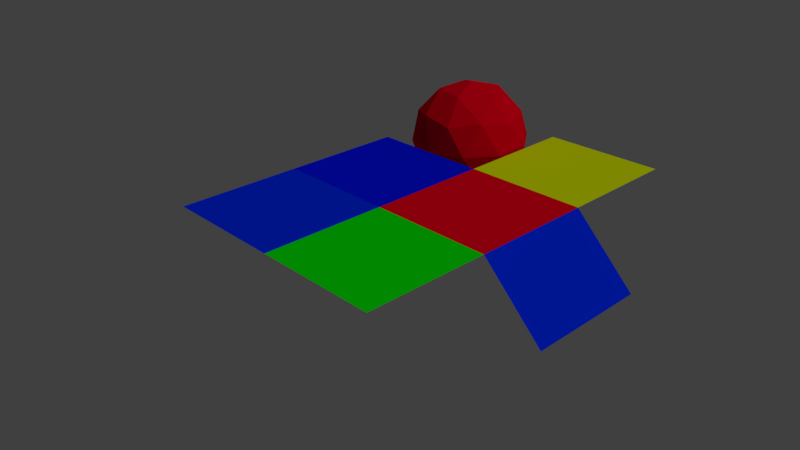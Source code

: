 # Source: Exporter.blend  (saved by Blender 2.76.11; exported with 4.5.12 LTS)
import bpy
from mathutils import Matrix  # noqa: F401  (used for matrix-valued properties, if any)

bpy.ops.wm.read_factory_settings(use_empty=True)
scene = bpy.context.scene
scene.name = 'Scene'

# ---- collections
col_collection_1 = bpy.data.collections.new('Collection 1'); scene.collection.children.link(col_collection_1)

# ---- materials (node trees are filled in below, after node groups)
mat_material_003 = bpy.data.materials.new('Material.003')
mat_material_003.alpha_threshold = 0.0
mat_material_003.use_transparent_shadow = False
mat_material_003.diffuse_color = (0.8, 0.0, 0.01098, 1.0)
mat_material_003.roughness = 0.5
mat_mat2 = bpy.data.materials.new('Mat2')
mat_mat2.alpha_threshold = 0.0
mat_mat2.use_transparent_shadow = False
mat_mat2.diffuse_color = (0.0, 0.00567, 0.8, 1.0)
mat_mat2.roughness = 0.5
mat_material_004 = bpy.data.materials.new('Material.004')
mat_material_004.alpha_threshold = 0.0
mat_material_004.use_transparent_shadow = False
mat_material_004.diffuse_color = (0.6827, 0.8, 0.0, 1.0)
mat_material_004.roughness = 0.5
mat_material_002 = bpy.data.materials.new('Material.002')
mat_material_002.alpha_threshold = 0.0
mat_material_002.use_transparent_shadow = False
mat_material_002.diffuse_color = (0.0, 0.02276, 0.8, 1.0)
mat_material_002.roughness = 0.5
mat_material_001 = bpy.data.materials.new('Material.001')
mat_material_001.alpha_threshold = 0.0
mat_material_001.use_transparent_shadow = False
mat_material_001.diffuse_color = (0.00184, 0.8, 0.0, 1.0)
mat_material_001.roughness = 0.5

# ---- material node trees

# ---- world
world_world = bpy.data.worlds.new('World'); scene.world = world_world
world_world.color = (0.05088, 0.05088, 0.05088)
world_world.use_sun_shadow = False
world_world.sun_shadow_jitter_overblur = 0.0
world_world.cycles.sampling_method = 'MANUAL'

# ---- cameras
cam_camera = bpy.data.cameras.new('Camera')
cam_camera.clip_end = 100.0
cam_camera.lens = 35.0
cam_camera.sensor_width = 32.0
cam_camera.sensor_height = 18.0
cam_camera.ortho_scale = 7.314
cam_camera.dof.focus_distance = 0.0
cam_camera.dof.aperture_fstop = 128.0

# ---- lights
light_lamp = bpy.data.lights.new('Lamp', 'SUN')
light_lamp.transmission_factor = 0.0
light_lamp.cutoff_distance = 30.0
light_lamp.angle = 0.1993
light_lamp.energy = 1.0
light_lamp.shadow_buffer_clip_start = 1.001
light_lamp.shadow_soft_size = 0.1
light_lamp.shadow_cascade_max_distance = 1000.0

# ---- meshes
me_icosphere = bpy.data.meshes.new('Icosphere')
me_icosphere.from_pydata([(0.0, 0.0, -1.0), (0.7236, -0.5257, -0.4472), (-0.2764, -0.8506, -0.4472), (-0.8944, 0.0, -0.4472), (-0.2764, 0.8506, -0.4472), (0.7236, 0.5257, -0.4472), (0.2764, -0.8506, 0.4472), (-0.7236, -0.5257, 0.4472), (-0.7236, 0.5257, 0.4472), (0.2764, 0.8506, 0.4472), (0.8944, 0.0, 0.4472), (0.0, 0.0, 1.0), (-0.1625, -0.5, -0.8507), (0.4253, -0.309, -0.8507), (0.2629, -0.809, -0.5257), (0.8506, 0.0, -0.5257), (0.4253, 0.309, -0.8507), (-0.5257, 0.0, -0.8507), (-0.6882, -0.5, -0.5257), (-0.1625, 0.5, -0.8507), (-0.6882, 0.5, -0.5257), (0.2629, 0.809, -0.5257), (0.9511, -0.309, 0.0), (0.9511, 0.309, 0.0), (0.0, -1.0, 0.0), (0.5878, -0.809, 0.0), (-0.9511, -0.309, 0.0), (-0.5878, -0.809, 0.0), (-0.5878, 0.809, 0.0), (-0.9511, 0.309, 0.0), (0.5878, 0.809, 0.0), (0.0, 1.0, 0.0), (0.6882, -0.5, 0.5257), (-0.2629, -0.809, 0.5257), (-0.8506, 0.0, 0.5257), (-0.2629, 0.809, 0.5257), (0.6882, 0.5, 0.5257), (0.1625, -0.5, 0.8507), (0.5257, 0.0, 0.8507), (-0.4253, -0.309, 0.8507), (-0.4253, 0.309, 0.8507), (0.1625, 0.5, 0.8507)], [], [(0, 13, 12), (1, 13, 15), (0, 12, 17), (0, 17, 19), (0, 19, 16), (1, 15, 22), (2, 14, 24), (3, 18, 26), (4, 20, 28), (5, 21, 30), (1, 22, 25), (2, 24, 27), (3, 26, 29), (4, 28, 31), (5, 30, 23), (6, 32, 37), (7, 33, 39), (8, 34, 40), (9, 35, 41), (10, 36, 38), (38, 41, 11), (38, 36, 41), (36, 9, 41), (41, 40, 11), (41, 35, 40), (35, 8, 40), (40, 39, 11), (40, 34, 39), (34, 7, 39), (39, 37, 11), (39, 33, 37), (33, 6, 37), (37, 38, 11), (37, 32, 38), (32, 10, 38), (23, 36, 10), (23, 30, 36), (30, 9, 36), (31, 35, 9), (31, 28, 35), (28, 8, 35), (29, 34, 8), (29, 26, 34), (26, 7, 34), (27, 33, 7), (27, 24, 33), (24, 6, 33), (25, 32, 6), (25, 22, 32), (22, 10, 32), (30, 31, 9), (30, 21, 31), (21, 4, 31), (28, 29, 8), (28, 20, 29), (20, 3, 29), (26, 27, 7), (26, 18, 27), (18, 2, 27), (24, 25, 6), (24, 14, 25), (14, 1, 25), (22, 23, 10), (22, 15, 23), (15, 5, 23), (16, 21, 5), (16, 19, 21), (19, 4, 21), (19, 20, 4), (19, 17, 20), (17, 3, 20), (17, 18, 3), (17, 12, 18), (12, 2, 18), (15, 16, 5), (15, 13, 16), (13, 0, 16), (12, 14, 2), (12, 13, 14), (13, 1, 14)])
me_icosphere.materials.append(mat_material_003)
me_icosphere.use_remesh_preserve_volume = False
me_icosphere.use_remesh_preserve_attributes = False
me_icosphere.use_mirror_vertex_groups = False
me_icosphere.update()
me_plane_004 = bpy.data.meshes.new('Plane.004')
me_plane_004.from_pydata([(-1.0, -1.0, 0.0), (1.0, -1.0, 0.0), (-1.0, 1.0, 0.0), (1.0, 1.0, 0.0)], [], [(0, 1, 3, 2)])
_uv = me_plane_004.uv_layers.new(name='UVMap')
_uv.uv.foreach_set('vector', [0.0001, 9.998e-05, 0.9999, 9.998e-05, 0.9999, 0.9999, 9.998e-05, 0.9999])
me_plane_004.materials.append(mat_mat2)
me_plane_004.use_remesh_preserve_volume = False
me_plane_004.use_remesh_preserve_attributes = False
me_plane_004.use_mirror_vertex_groups = False
me_plane_004.update()
me_plane_003 = bpy.data.meshes.new('Plane.003')
me_plane_003.from_pydata([(-1.0, -1.0, 0.0), (1.0, -1.0, 0.0), (-1.0, 1.0, 0.0), (1.0, 1.0, 0.0)], [], [(0, 1, 3, 2)])
me_plane_003.materials.append(mat_material_004)
me_plane_003.use_remesh_preserve_volume = False
me_plane_003.use_remesh_preserve_attributes = False
me_plane_003.use_mirror_vertex_groups = False
me_plane_003.update()
me_plane_002 = bpy.data.meshes.new('Plane.002')
me_plane_002.from_pydata([(-1.0, -1.0, 0.0), (1.0, -1.0, 0.0), (-1.0, 1.0, 0.0), (1.0, 1.0, 0.0), (2.0, -1.0, -1.0), (2.0, 1.0, -1.0)], [], [(0, 1, 3, 2), (3, 1, 4, 5)])
me_plane_002.polygons.foreach_set('material_index', [0, 1])
me_plane_002.materials.append(mat_material_003)
me_plane_002.materials.append(mat_material_002)
me_plane_002.use_remesh_preserve_volume = False
me_plane_002.use_remesh_preserve_attributes = False
me_plane_002.use_mirror_vertex_groups = False
me_plane_002.update()
me_plane_001 = bpy.data.meshes.new('Plane.001')
me_plane_001.from_pydata([(-1.0, -1.0, 0.0), (1.0, -1.0, 0.0), (-1.0, 1.0, 0.0), (1.0, 1.0, 0.0)], [], [(0, 1, 3, 2)])
me_plane_001.materials.append(mat_material_002)
me_plane_001.use_remesh_preserve_volume = False
me_plane_001.use_remesh_preserve_attributes = False
me_plane_001.use_mirror_vertex_groups = False
me_plane_001.update()
me_plane = bpy.data.meshes.new('Plane')
me_plane.from_pydata([(-1.0, -1.0, 0.0), (1.0, -1.0, 0.0), (-1.0, 1.0, 0.0), (1.0, 1.0, 0.0)], [], [(0, 1, 3, 2)])
me_plane.materials.append(mat_material_001)
me_plane.use_remesh_preserve_volume = False
me_plane.use_remesh_preserve_attributes = False
me_plane.use_mirror_vertex_groups = False
me_plane.update()

# ---- objects
ob_icosphere = bpy.data.objects.new('Icosphere', me_icosphere)
ob_plane_004 = bpy.data.objects.new('Plane.004', me_plane_004)
ob_plane_003 = bpy.data.objects.new('Plane.003', me_plane_003)
ob_plane_002 = bpy.data.objects.new('Plane.002', me_plane_002)
ob_plane_001 = bpy.data.objects.new('Plane.001', me_plane_001)
ob_plane = bpy.data.objects.new('Plane', me_plane)
ob_lamp = bpy.data.objects.new('Lamp', light_lamp)
ob_camera = bpy.data.objects.new('Camera', cam_camera)

# ---- transforms, parenting, visibility, modifiers, constraints
ob_icosphere.location = (-2.0, 4.0, 0.0)
ob_icosphere.lineart.crease_threshold = 0.0
ob_plane_004.location = (-2.0, 2.0, 0.0)
ob_plane_004.lineart.crease_threshold = 0.0
ob_plane_003.location = (0.0, 4.0, 0.0)
ob_plane_003.lineart.crease_threshold = 0.0
ob_plane_002.location = (0.0, 2.0, 0.0)
ob_plane_002.lineart.crease_threshold = 0.0
ob_plane_001.location = (-2.0, 0.0, 0.0)
ob_plane_001.lineart.crease_threshold = 0.0
ob_plane.location = (0.0, 0.0, 0.0)
ob_plane.lineart.crease_threshold = 0.0
ob_lamp.location = (4.076, 1.005, 5.904)
ob_lamp.rotation_euler = (0.6503, 0.05522, 1.866)
ob_lamp.lock_rotations_4d = False
ob_lamp.empty_display_type = 'ARROWS'
ob_lamp.color = (0.0, 0.0, 0.0, 0.0)
ob_lamp.lineart.crease_threshold = 0.0
ob_camera.location = (7.481, -6.508, 5.344)
ob_camera.rotation_euler = (1.109, 0.01082, 0.8149)
ob_camera.lock_rotations_4d = False
ob_camera.empty_display_type = 'ARROWS'
ob_camera.color = (0.0, 0.0, 0.0, 0.0)
ob_camera.display_type = 'WIRE'
ob_camera.lineart.crease_threshold = 0.0

# ---- collection membership
col_collection_1.objects.link(ob_icosphere)
col_collection_1.objects.link(ob_plane_004)
col_collection_1.objects.link(ob_plane_003)
col_collection_1.objects.link(ob_plane_002)
col_collection_1.objects.link(ob_plane_001)
col_collection_1.objects.link(ob_plane)
col_collection_1.objects.link(ob_lamp)
col_collection_1.objects.link(ob_camera)

# ---- scene / render settings (as saved in the file)
scene.camera = ob_camera
scene.frame_start = 1; scene.frame_end = 250; scene.frame_set(1)
scene.render.engine = 'BLENDER_EEVEE_NEXT'
scene.render.resolution_percentage = 50
scene.render.dither_intensity = 0.0
scene.cycles.use_denoising = False
scene.cycles.samples = 128
scene.cycles.sampling_pattern = 'TABULATED_SOBOL'
scene.cycles.light_sampling_threshold = 0.0
scene.cycles.use_adaptive_sampling = False
scene.cycles.use_light_tree = False
scene.cycles.blur_glossy = 0.0
scene.cycles.sample_clamp_indirect = 0.0
scene.view_settings.view_transform = 'Standard'
bpy.context.view_layer.update()
